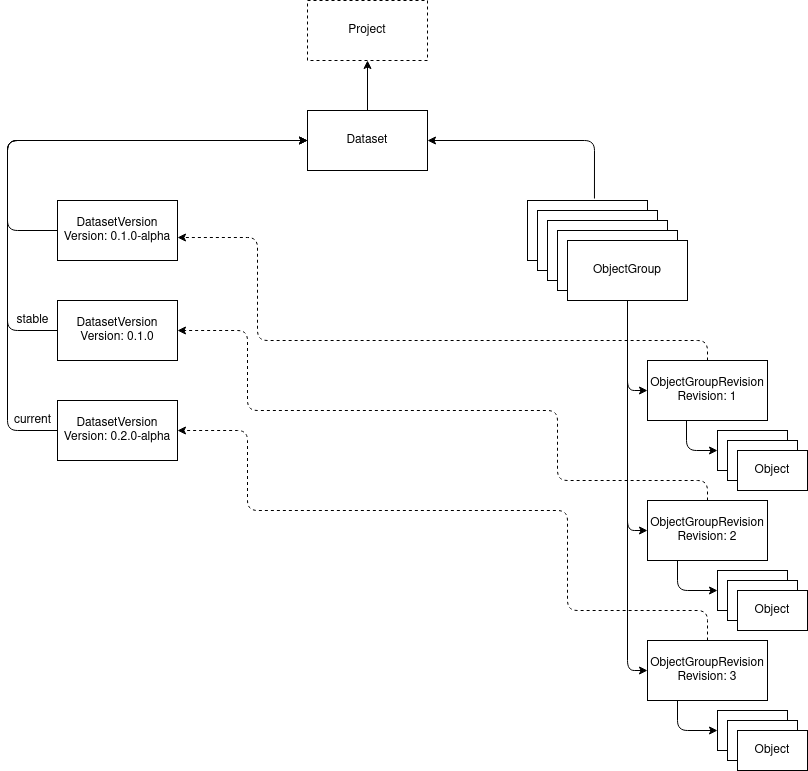

The diagram above was exported from draw.io. Its source (the exported page's mxGraphModel, read from the mxfile embedded in the PNG):
<mxGraphModel dx="1422" dy="713" grid="1" gridSize="10" guides="1" tooltips="1" connect="1" arrows="1" fold="1" page="1" pageScale="1" pageWidth="850" pageHeight="1100" math="0" shadow="0">
  <root>
    <mxCell id="0" />
    <mxCell id="1" parent="0" />
    <mxCell id="DEiBHmfqbd1S6fr7sYWf-1" value="&lt;div&gt;Project&lt;/div&gt;" style="rounded=0;whiteSpace=wrap;html=1;dashed=1;" vertex="1" parent="1">
      <mxGeometry x="340" y="20" width="120" height="60" as="geometry" />
    </mxCell>
    <mxCell id="DEiBHmfqbd1S6fr7sYWf-2" value="Dataset" style="rounded=0;whiteSpace=wrap;html=1;" vertex="1" parent="1">
      <mxGeometry x="340" y="130" width="120" height="60" as="geometry" />
    </mxCell>
    <mxCell id="DEiBHmfqbd1S6fr7sYWf-3" value="&lt;div&gt;DatasetVersion&lt;/div&gt;&lt;div&gt;Version: 0.1.0-alpha&lt;br&gt;&lt;/div&gt;" style="rounded=0;whiteSpace=wrap;html=1;" vertex="1" parent="1">
      <mxGeometry x="90" y="220" width="120" height="60" as="geometry" />
    </mxCell>
    <mxCell id="DEiBHmfqbd1S6fr7sYWf-4" value="&lt;div&gt;DatasetVersion&lt;/div&gt;&lt;div&gt;Version: 0.1.0&lt;br&gt;&lt;/div&gt;" style="rounded=0;whiteSpace=wrap;html=1;" vertex="1" parent="1">
      <mxGeometry x="90" y="320" width="120" height="60" as="geometry" />
    </mxCell>
    <mxCell id="DEiBHmfqbd1S6fr7sYWf-5" value="&lt;div&gt;DatasetVersion&lt;/div&gt;Version: 0.2.0-alpha" style="rounded=0;whiteSpace=wrap;html=1;" vertex="1" parent="1">
      <mxGeometry x="90" y="420" width="120" height="60" as="geometry" />
    </mxCell>
    <mxCell id="DEiBHmfqbd1S6fr7sYWf-7" value="" style="endArrow=classic;html=1;entryX=0;entryY=0.5;entryDx=0;entryDy=0;exitX=0;exitY=0.5;exitDx=0;exitDy=0;" edge="1" parent="1" source="DEiBHmfqbd1S6fr7sYWf-5" target="DEiBHmfqbd1S6fr7sYWf-2">
      <mxGeometry width="50" height="50" relative="1" as="geometry">
        <mxPoint x="380" y="390" as="sourcePoint" />
        <mxPoint x="430" y="340" as="targetPoint" />
        <Array as="points">
          <mxPoint x="40" y="450" />
          <mxPoint x="40" y="160" />
        </Array>
      </mxGeometry>
    </mxCell>
    <mxCell id="DEiBHmfqbd1S6fr7sYWf-8" value="" style="endArrow=classic;html=1;exitX=0;exitY=0.5;exitDx=0;exitDy=0;entryX=0;entryY=0.5;entryDx=0;entryDy=0;" edge="1" parent="1" source="DEiBHmfqbd1S6fr7sYWf-4" target="DEiBHmfqbd1S6fr7sYWf-2">
      <mxGeometry width="50" height="50" relative="1" as="geometry">
        <mxPoint x="380" y="390" as="sourcePoint" />
        <mxPoint x="430" y="340" as="targetPoint" />
        <Array as="points">
          <mxPoint x="40" y="350" />
          <mxPoint x="40" y="160" />
        </Array>
      </mxGeometry>
    </mxCell>
    <mxCell id="DEiBHmfqbd1S6fr7sYWf-9" value="" style="endArrow=classic;html=1;entryX=0;entryY=0.5;entryDx=0;entryDy=0;exitX=0;exitY=0.5;exitDx=0;exitDy=0;" edge="1" parent="1" source="DEiBHmfqbd1S6fr7sYWf-3" target="DEiBHmfqbd1S6fr7sYWf-2">
      <mxGeometry width="50" height="50" relative="1" as="geometry">
        <mxPoint x="380" y="390" as="sourcePoint" />
        <mxPoint x="430" y="340" as="targetPoint" />
        <Array as="points">
          <mxPoint x="40" y="250" />
          <mxPoint x="40" y="160" />
        </Array>
      </mxGeometry>
    </mxCell>
    <mxCell id="DEiBHmfqbd1S6fr7sYWf-10" value="current" style="text;html=1;align=center;verticalAlign=middle;resizable=0;points=[];autosize=1;strokeColor=none;" vertex="1" parent="1">
      <mxGeometry x="40" y="430" width="50" height="20" as="geometry" />
    </mxCell>
    <mxCell id="DEiBHmfqbd1S6fr7sYWf-11" value="stable" style="text;html=1;align=center;verticalAlign=middle;resizable=0;points=[];autosize=1;strokeColor=none;" vertex="1" parent="1">
      <mxGeometry x="40" y="330" width="50" height="20" as="geometry" />
    </mxCell>
    <mxCell id="DEiBHmfqbd1S6fr7sYWf-12" value="" style="rounded=0;whiteSpace=wrap;html=1;" vertex="1" parent="1">
      <mxGeometry x="560" y="220" width="120" height="60" as="geometry" />
    </mxCell>
    <mxCell id="DEiBHmfqbd1S6fr7sYWf-13" value="" style="rounded=0;whiteSpace=wrap;html=1;" vertex="1" parent="1">
      <mxGeometry x="570" y="230" width="120" height="60" as="geometry" />
    </mxCell>
    <mxCell id="DEiBHmfqbd1S6fr7sYWf-14" value="" style="rounded=0;whiteSpace=wrap;html=1;" vertex="1" parent="1">
      <mxGeometry x="580" y="240" width="120" height="60" as="geometry" />
    </mxCell>
    <mxCell id="DEiBHmfqbd1S6fr7sYWf-15" value="" style="rounded=0;whiteSpace=wrap;html=1;" vertex="1" parent="1">
      <mxGeometry x="590" y="250" width="120" height="60" as="geometry" />
    </mxCell>
    <mxCell id="DEiBHmfqbd1S6fr7sYWf-16" value="&lt;div&gt;ObjectGroup&lt;/div&gt;" style="rounded=0;whiteSpace=wrap;html=1;" vertex="1" parent="1">
      <mxGeometry x="600" y="260" width="120" height="60" as="geometry" />
    </mxCell>
    <mxCell id="DEiBHmfqbd1S6fr7sYWf-17" value="" style="endArrow=classic;html=1;exitX=0.558;exitY=-0.033;exitDx=0;exitDy=0;exitPerimeter=0;entryX=1;entryY=0.5;entryDx=0;entryDy=0;" edge="1" parent="1" source="DEiBHmfqbd1S6fr7sYWf-12" target="DEiBHmfqbd1S6fr7sYWf-2">
      <mxGeometry width="50" height="50" relative="1" as="geometry">
        <mxPoint x="380" y="390" as="sourcePoint" />
        <mxPoint x="430" y="340" as="targetPoint" />
        <Array as="points">
          <mxPoint x="627" y="160" />
        </Array>
      </mxGeometry>
    </mxCell>
    <mxCell id="DEiBHmfqbd1S6fr7sYWf-18" value="&lt;div&gt;ObjectGroupRevision&lt;/div&gt;&lt;div&gt;Revision: 1&lt;br&gt;&lt;/div&gt;" style="rounded=0;whiteSpace=wrap;html=1;" vertex="1" parent="1">
      <mxGeometry x="680" y="380" width="120" height="60" as="geometry" />
    </mxCell>
    <mxCell id="DEiBHmfqbd1S6fr7sYWf-19" value="&lt;div&gt;ObjectGroupRevision&lt;/div&gt;&lt;div&gt;Revision: 2&lt;br&gt;&lt;/div&gt;" style="rounded=0;whiteSpace=wrap;html=1;" vertex="1" parent="1">
      <mxGeometry x="680" y="520" width="120" height="60" as="geometry" />
    </mxCell>
    <mxCell id="DEiBHmfqbd1S6fr7sYWf-20" value="&lt;div&gt;ObjectGroupRevision&lt;/div&gt;&lt;div&gt;Revision: 3&lt;br&gt;&lt;/div&gt;" style="rounded=0;whiteSpace=wrap;html=1;" vertex="1" parent="1">
      <mxGeometry x="680" y="660" width="120" height="60" as="geometry" />
    </mxCell>
    <mxCell id="DEiBHmfqbd1S6fr7sYWf-21" value="" style="endArrow=classic;html=1;exitX=0.5;exitY=1;exitDx=0;exitDy=0;entryX=0;entryY=0.5;entryDx=0;entryDy=0;" edge="1" parent="1" source="DEiBHmfqbd1S6fr7sYWf-16" target="DEiBHmfqbd1S6fr7sYWf-18">
      <mxGeometry width="50" height="50" relative="1" as="geometry">
        <mxPoint x="380" y="390" as="sourcePoint" />
        <mxPoint x="430" y="340" as="targetPoint" />
        <Array as="points">
          <mxPoint x="660" y="410" />
        </Array>
      </mxGeometry>
    </mxCell>
    <mxCell id="DEiBHmfqbd1S6fr7sYWf-22" value="" style="endArrow=classic;html=1;entryX=0;entryY=0.5;entryDx=0;entryDy=0;exitX=0.5;exitY=1;exitDx=0;exitDy=0;" edge="1" parent="1" source="DEiBHmfqbd1S6fr7sYWf-16" target="DEiBHmfqbd1S6fr7sYWf-19">
      <mxGeometry width="50" height="50" relative="1" as="geometry">
        <mxPoint x="380" y="390" as="sourcePoint" />
        <mxPoint x="430" y="340" as="targetPoint" />
        <Array as="points">
          <mxPoint x="660" y="550" />
        </Array>
      </mxGeometry>
    </mxCell>
    <mxCell id="DEiBHmfqbd1S6fr7sYWf-23" value="" style="endArrow=classic;html=1;entryX=0;entryY=0.5;entryDx=0;entryDy=0;exitX=0.5;exitY=1;exitDx=0;exitDy=0;" edge="1" parent="1" source="DEiBHmfqbd1S6fr7sYWf-16" target="DEiBHmfqbd1S6fr7sYWf-20">
      <mxGeometry width="50" height="50" relative="1" as="geometry">
        <mxPoint x="380" y="390" as="sourcePoint" />
        <mxPoint x="430" y="340" as="targetPoint" />
        <Array as="points">
          <mxPoint x="660" y="410" />
          <mxPoint x="660" y="690" />
        </Array>
      </mxGeometry>
    </mxCell>
    <mxCell id="DEiBHmfqbd1S6fr7sYWf-24" value="" style="rounded=0;whiteSpace=wrap;html=1;" vertex="1" parent="1">
      <mxGeometry x="750" y="450" width="70" height="40" as="geometry" />
    </mxCell>
    <mxCell id="DEiBHmfqbd1S6fr7sYWf-25" value="" style="rounded=0;whiteSpace=wrap;html=1;" vertex="1" parent="1">
      <mxGeometry x="760" y="460" width="70" height="40" as="geometry" />
    </mxCell>
    <mxCell id="DEiBHmfqbd1S6fr7sYWf-26" value="Object" style="rounded=0;whiteSpace=wrap;html=1;" vertex="1" parent="1">
      <mxGeometry x="770" y="470" width="70" height="40" as="geometry" />
    </mxCell>
    <mxCell id="DEiBHmfqbd1S6fr7sYWf-29" value="" style="rounded=0;whiteSpace=wrap;html=1;" vertex="1" parent="1">
      <mxGeometry x="750" y="590" width="70" height="40" as="geometry" />
    </mxCell>
    <mxCell id="DEiBHmfqbd1S6fr7sYWf-30" value="" style="rounded=0;whiteSpace=wrap;html=1;" vertex="1" parent="1">
      <mxGeometry x="760" y="600" width="70" height="40" as="geometry" />
    </mxCell>
    <mxCell id="DEiBHmfqbd1S6fr7sYWf-31" value="Object" style="rounded=0;whiteSpace=wrap;html=1;" vertex="1" parent="1">
      <mxGeometry x="770" y="610" width="70" height="40" as="geometry" />
    </mxCell>
    <mxCell id="DEiBHmfqbd1S6fr7sYWf-32" value="" style="rounded=0;whiteSpace=wrap;html=1;" vertex="1" parent="1">
      <mxGeometry x="750" y="730" width="70" height="40" as="geometry" />
    </mxCell>
    <mxCell id="DEiBHmfqbd1S6fr7sYWf-33" value="" style="rounded=0;whiteSpace=wrap;html=1;" vertex="1" parent="1">
      <mxGeometry x="760" y="740" width="70" height="40" as="geometry" />
    </mxCell>
    <mxCell id="DEiBHmfqbd1S6fr7sYWf-34" value="Object" style="rounded=0;whiteSpace=wrap;html=1;" vertex="1" parent="1">
      <mxGeometry x="770" y="750" width="70" height="40" as="geometry" />
    </mxCell>
    <mxCell id="DEiBHmfqbd1S6fr7sYWf-36" value="" style="endArrow=classic;html=1;exitX=0.325;exitY=1;exitDx=0;exitDy=0;exitPerimeter=0;entryX=0;entryY=0.5;entryDx=0;entryDy=0;" edge="1" parent="1" source="DEiBHmfqbd1S6fr7sYWf-18" target="DEiBHmfqbd1S6fr7sYWf-24">
      <mxGeometry width="50" height="50" relative="1" as="geometry">
        <mxPoint x="380" y="690" as="sourcePoint" />
        <mxPoint x="430" y="640" as="targetPoint" />
        <Array as="points">
          <mxPoint x="719" y="470" />
        </Array>
      </mxGeometry>
    </mxCell>
    <mxCell id="DEiBHmfqbd1S6fr7sYWf-38" value="" style="endArrow=classic;html=1;exitX=0.25;exitY=1;exitDx=0;exitDy=0;entryX=0;entryY=0.5;entryDx=0;entryDy=0;" edge="1" parent="1" source="DEiBHmfqbd1S6fr7sYWf-19" target="DEiBHmfqbd1S6fr7sYWf-29">
      <mxGeometry width="50" height="50" relative="1" as="geometry">
        <mxPoint x="380" y="690" as="sourcePoint" />
        <mxPoint x="430" y="640" as="targetPoint" />
        <Array as="points">
          <mxPoint x="710" y="610" />
        </Array>
      </mxGeometry>
    </mxCell>
    <mxCell id="DEiBHmfqbd1S6fr7sYWf-39" value="" style="endArrow=classic;html=1;entryX=0;entryY=0.5;entryDx=0;entryDy=0;exitX=0.25;exitY=1;exitDx=0;exitDy=0;" edge="1" parent="1" source="DEiBHmfqbd1S6fr7sYWf-20" target="DEiBHmfqbd1S6fr7sYWf-32">
      <mxGeometry width="50" height="50" relative="1" as="geometry">
        <mxPoint x="380" y="690" as="sourcePoint" />
        <mxPoint x="430" y="640" as="targetPoint" />
        <Array as="points">
          <mxPoint x="710" y="750" />
        </Array>
      </mxGeometry>
    </mxCell>
    <mxCell id="DEiBHmfqbd1S6fr7sYWf-40" value="" style="endArrow=classic;html=1;exitX=0.5;exitY=0;exitDx=0;exitDy=0;entryX=1;entryY=0.617;entryDx=0;entryDy=0;entryPerimeter=0;dashed=1;" edge="1" parent="1" source="DEiBHmfqbd1S6fr7sYWf-18" target="DEiBHmfqbd1S6fr7sYWf-3">
      <mxGeometry width="50" height="50" relative="1" as="geometry">
        <mxPoint x="630" y="440" as="sourcePoint" />
        <mxPoint x="430" y="580" as="targetPoint" />
        <Array as="points">
          <mxPoint x="740" y="360" />
          <mxPoint x="290" y="360" />
          <mxPoint x="290" y="257" />
        </Array>
      </mxGeometry>
    </mxCell>
    <mxCell id="DEiBHmfqbd1S6fr7sYWf-41" value="" style="endArrow=classic;html=1;dashed=1;exitX=0.5;exitY=0;exitDx=0;exitDy=0;entryX=1;entryY=0.5;entryDx=0;entryDy=0;" edge="1" parent="1" source="DEiBHmfqbd1S6fr7sYWf-19" target="DEiBHmfqbd1S6fr7sYWf-4">
      <mxGeometry width="50" height="50" relative="1" as="geometry">
        <mxPoint x="380" y="540" as="sourcePoint" />
        <mxPoint x="430" y="490" as="targetPoint" />
        <Array as="points">
          <mxPoint x="740" y="500" />
          <mxPoint x="590" y="500" />
          <mxPoint x="590" y="430" />
          <mxPoint x="280" y="430" />
          <mxPoint x="280" y="350" />
        </Array>
      </mxGeometry>
    </mxCell>
    <mxCell id="DEiBHmfqbd1S6fr7sYWf-42" value="" style="endArrow=classic;html=1;dashed=1;exitX=0.5;exitY=0;exitDx=0;exitDy=0;" edge="1" parent="1" source="DEiBHmfqbd1S6fr7sYWf-20">
      <mxGeometry width="50" height="50" relative="1" as="geometry">
        <mxPoint x="380" y="540" as="sourcePoint" />
        <mxPoint x="210" y="450" as="targetPoint" />
        <Array as="points">
          <mxPoint x="740" y="630" />
          <mxPoint x="600" y="630" />
          <mxPoint x="600" y="530" />
          <mxPoint x="280" y="530" />
          <mxPoint x="280" y="450" />
        </Array>
      </mxGeometry>
    </mxCell>
    <mxCell id="DEiBHmfqbd1S6fr7sYWf-43" value="" style="endArrow=classic;html=1;exitX=0.5;exitY=0;exitDx=0;exitDy=0;entryX=0.5;entryY=1;entryDx=0;entryDy=0;" edge="1" parent="1" source="DEiBHmfqbd1S6fr7sYWf-2" target="DEiBHmfqbd1S6fr7sYWf-1">
      <mxGeometry width="50" height="50" relative="1" as="geometry">
        <mxPoint x="380" y="380" as="sourcePoint" />
        <mxPoint x="430" y="330" as="targetPoint" />
      </mxGeometry>
    </mxCell>
  </root>
</mxGraphModel>